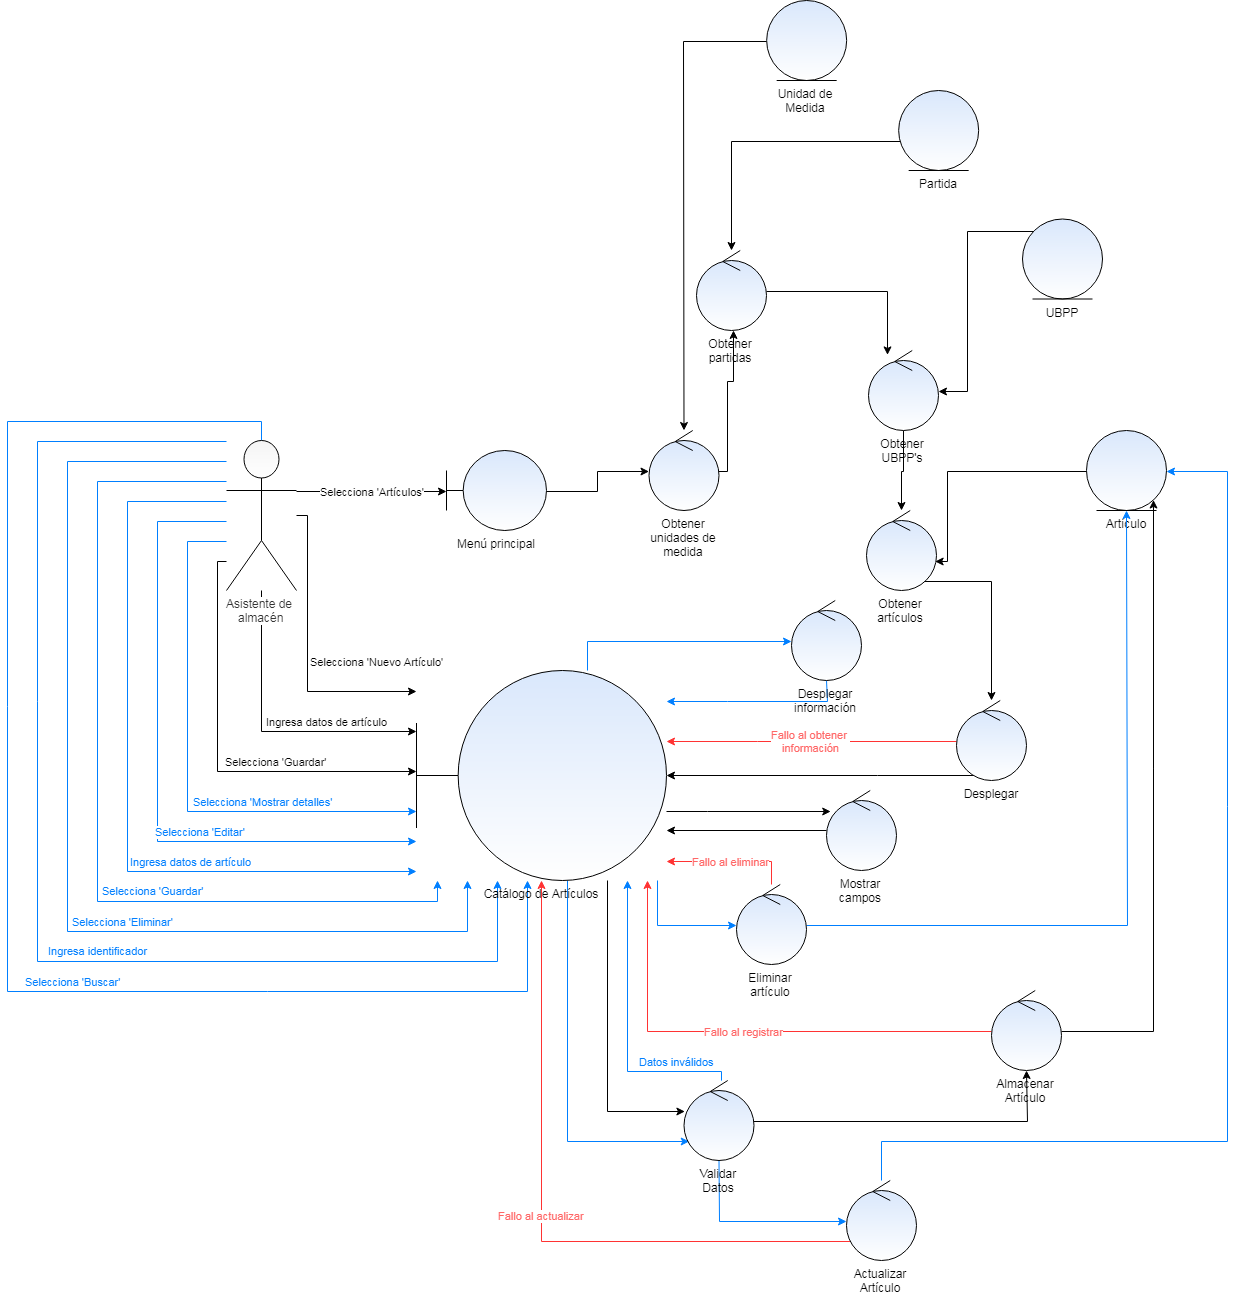

The diagram above was exported from draw.io. Its source (the exported page's mxGraphModel, read from the mxfile embedded in the PNG):
<mxGraphModel dx="2563" dy="2133" grid="1" gridSize="10" guides="1" tooltips="1" connect="1" arrows="1" fold="1" page="1" pageScale="1" pageWidth="827" pageHeight="1169" math="0" shadow="0">
  <root>
    <mxCell id="0" />
    <mxCell id="1" parent="0" />
    <mxCell id="in1KEQIMZ7VdupOkJ1FI-4" value="Selecciona 'Artículos'" style="rounded=0;orthogonalLoop=1;jettySize=auto;html=1;edgeStyle=orthogonalEdgeStyle;" parent="1" source="in1KEQIMZ7VdupOkJ1FI-1" target="in1KEQIMZ7VdupOkJ1FI-2" edge="1">
      <mxGeometry relative="1" as="geometry">
        <Array as="points">
          <mxPoint x="70" y="190" />
          <mxPoint x="70" y="190" />
        </Array>
      </mxGeometry>
    </mxCell>
    <mxCell id="in1KEQIMZ7VdupOkJ1FI-9" value="Selecciona 'Nuevo Artículo'" style="edgeStyle=orthogonalEdgeStyle;rounded=0;orthogonalLoop=1;jettySize=auto;html=1;" parent="1" source="in1KEQIMZ7VdupOkJ1FI-1" target="in1KEQIMZ7VdupOkJ1FI-8" edge="1">
      <mxGeometry x="0.7291" y="30" relative="1" as="geometry">
        <Array as="points">
          <mxPoint x="31" y="215" />
          <mxPoint x="31" y="390" />
        </Array>
        <mxPoint as="offset" />
      </mxGeometry>
    </mxCell>
    <mxCell id="in1KEQIMZ7VdupOkJ1FI-17" value="Ingresa datos de artículo" style="edgeStyle=orthogonalEdgeStyle;rounded=0;orthogonalLoop=1;jettySize=auto;html=1;" parent="1" source="in1KEQIMZ7VdupOkJ1FI-1" target="in1KEQIMZ7VdupOkJ1FI-8" edge="1">
      <mxGeometry x="0.3902" y="10" relative="1" as="geometry">
        <Array as="points">
          <mxPoint x="-15" y="430" />
        </Array>
        <mxPoint as="offset" />
      </mxGeometry>
    </mxCell>
    <mxCell id="in1KEQIMZ7VdupOkJ1FI-19" value="Selecciona 'Guardar'" style="edgeStyle=orthogonalEdgeStyle;rounded=0;orthogonalLoop=1;jettySize=auto;html=1;" parent="1" source="in1KEQIMZ7VdupOkJ1FI-1" target="in1KEQIMZ7VdupOkJ1FI-8" edge="1">
      <mxGeometry x="0.3324" y="10" relative="1" as="geometry">
        <Array as="points">
          <mxPoint x="-60" y="260" />
          <mxPoint x="-60" y="470" />
        </Array>
        <mxPoint x="-1" as="offset" />
      </mxGeometry>
    </mxCell>
    <mxCell id="in1KEQIMZ7VdupOkJ1FI-47" value="&lt;font color=&quot;#007fff&quot;&gt;Selecciona 'Mostrar detalles'&lt;/font&gt;" style="edgeStyle=orthogonalEdgeStyle;rounded=0;orthogonalLoop=1;jettySize=auto;html=1;fillColor=#dae8fc;strokeColor=#007FFF;" parent="1" source="in1KEQIMZ7VdupOkJ1FI-1" target="in1KEQIMZ7VdupOkJ1FI-8" edge="1">
      <mxGeometry x="0.4266" y="10" relative="1" as="geometry">
        <Array as="points">
          <mxPoint x="-90" y="240" />
          <mxPoint x="-90" y="510" />
        </Array>
        <mxPoint as="offset" />
      </mxGeometry>
    </mxCell>
    <mxCell id="in1KEQIMZ7VdupOkJ1FI-48" value="&lt;font color=&quot;#007fff&quot;&gt;Selecciona 'Editar'&lt;/font&gt;" style="edgeStyle=orthogonalEdgeStyle;rounded=0;orthogonalLoop=1;jettySize=auto;html=1;strokeColor=#007FFF;" parent="1" source="in1KEQIMZ7VdupOkJ1FI-1" target="in1KEQIMZ7VdupOkJ1FI-8" edge="1">
      <mxGeometry x="0.3333" y="10" relative="1" as="geometry">
        <Array as="points">
          <mxPoint x="-120" y="220" />
          <mxPoint x="-120" y="540" />
        </Array>
        <mxPoint as="offset" />
      </mxGeometry>
    </mxCell>
    <mxCell id="in1KEQIMZ7VdupOkJ1FI-49" value="&lt;font color=&quot;#007fff&quot;&gt;Ingresa datos de artículo&lt;/font&gt;" style="edgeStyle=orthogonalEdgeStyle;rounded=0;orthogonalLoop=1;jettySize=auto;html=1;strokeColor=#007FFF;" parent="1" source="in1KEQIMZ7VdupOkJ1FI-1" target="in1KEQIMZ7VdupOkJ1FI-8" edge="1">
      <mxGeometry x="0.4052" y="10" relative="1" as="geometry">
        <Array as="points">
          <mxPoint x="-150" y="200" />
          <mxPoint x="-150" y="570" />
        </Array>
        <mxPoint as="offset" />
      </mxGeometry>
    </mxCell>
    <mxCell id="in1KEQIMZ7VdupOkJ1FI-53" value="&lt;font color=&quot;#007fff&quot;&gt;Selecciona 'Guardar'&lt;/font&gt;" style="edgeStyle=orthogonalEdgeStyle;rounded=0;orthogonalLoop=1;jettySize=auto;html=1;strokeColor=#007FFF;" parent="1" source="in1KEQIMZ7VdupOkJ1FI-1" target="in1KEQIMZ7VdupOkJ1FI-8" edge="1">
      <mxGeometry x="0.3254" y="11" relative="1" as="geometry">
        <Array as="points">
          <mxPoint x="-180" y="180" />
          <mxPoint x="-180" y="601" />
          <mxPoint x="160" y="601" />
        </Array>
        <mxPoint as="offset" />
      </mxGeometry>
    </mxCell>
    <mxCell id="in1KEQIMZ7VdupOkJ1FI-56" value="&lt;font color=&quot;#007fff&quot;&gt;Selecciona 'Eliminar'&lt;/font&gt;" style="edgeStyle=orthogonalEdgeStyle;rounded=0;orthogonalLoop=1;jettySize=auto;html=1;strokeColor=#007FFF;" parent="1" source="in1KEQIMZ7VdupOkJ1FI-1" target="in1KEQIMZ7VdupOkJ1FI-8" edge="1">
      <mxGeometry x="0.2667" y="10" relative="1" as="geometry">
        <Array as="points">
          <mxPoint x="-210" y="160" />
          <mxPoint x="-210" y="630" />
          <mxPoint x="190" y="630" />
        </Array>
        <mxPoint as="offset" />
      </mxGeometry>
    </mxCell>
    <mxCell id="in1KEQIMZ7VdupOkJ1FI-57" value="&lt;font color=&quot;#007fff&quot;&gt;Ingresa identificador&lt;/font&gt;" style="edgeStyle=orthogonalEdgeStyle;rounded=0;orthogonalLoop=1;jettySize=auto;html=1;strokeColor=#007FFF;" parent="1" source="in1KEQIMZ7VdupOkJ1FI-1" target="in1KEQIMZ7VdupOkJ1FI-8" edge="1">
      <mxGeometry x="0.2315" y="11" relative="1" as="geometry">
        <Array as="points">
          <mxPoint x="-240" y="140" />
          <mxPoint x="-240" y="660" />
          <mxPoint x="220" y="660" />
        </Array>
        <mxPoint x="-1" as="offset" />
      </mxGeometry>
    </mxCell>
    <mxCell id="in1KEQIMZ7VdupOkJ1FI-59" value="&lt;font color=&quot;#007fff&quot;&gt;Selecciona 'Buscar'&lt;/font&gt;" style="edgeStyle=orthogonalEdgeStyle;rounded=0;orthogonalLoop=1;jettySize=auto;html=1;strokeColor=#007FFF;" parent="1" source="in1KEQIMZ7VdupOkJ1FI-1" target="in1KEQIMZ7VdupOkJ1FI-8" edge="1">
      <mxGeometry x="0.2322" y="10" relative="1" as="geometry">
        <Array as="points">
          <mxPoint x="-15" y="120" />
          <mxPoint x="-270" y="120" />
          <mxPoint x="-270" y="690" />
          <mxPoint x="250" y="690" />
        </Array>
        <mxPoint as="offset" />
      </mxGeometry>
    </mxCell>
    <mxCell id="in1KEQIMZ7VdupOkJ1FI-1" value="Asistente de&amp;nbsp;&lt;br&gt;almacén" style="shape=umlActor;verticalLabelPosition=bottom;labelBackgroundColor=#ffffff;verticalAlign=top;html=1;outlineConnect=0;fillColor=#f5f5f5;strokeColor=#000000;fontColor=#333333;gradientColor=#ffffff;" parent="1" vertex="1">
      <mxGeometry x="-50" y="140" width="70" height="150" as="geometry" />
    </mxCell>
    <mxCell id="in1KEQIMZ7VdupOkJ1FI-10" style="edgeStyle=orthogonalEdgeStyle;rounded=0;orthogonalLoop=1;jettySize=auto;html=1;" parent="1" source="in1KEQIMZ7VdupOkJ1FI-2" target="in1KEQIMZ7VdupOkJ1FI-30" edge="1">
      <mxGeometry relative="1" as="geometry" />
    </mxCell>
    <mxCell id="in1KEQIMZ7VdupOkJ1FI-2" value="Menú principal" style="shape=umlBoundary;whiteSpace=wrap;html=1;fillColor=#dae8fc;strokeColor=#000000;labelPosition=center;verticalLabelPosition=bottom;align=center;verticalAlign=top;gradientColor=#ffffff;" parent="1" vertex="1">
      <mxGeometry x="170" y="150" width="100" height="80" as="geometry" />
    </mxCell>
    <mxCell id="in1KEQIMZ7VdupOkJ1FI-24" style="edgeStyle=orthogonalEdgeStyle;rounded=0;orthogonalLoop=1;jettySize=auto;html=1;" parent="1" source="in1KEQIMZ7VdupOkJ1FI-5" target="in1KEQIMZ7VdupOkJ1FI-6" edge="1">
      <mxGeometry relative="1" as="geometry">
        <Array as="points">
          <mxPoint x="670" y="260" />
        </Array>
      </mxGeometry>
    </mxCell>
    <mxCell id="in1KEQIMZ7VdupOkJ1FI-5" value="Artículo" style="ellipse;shape=umlEntity;whiteSpace=wrap;html=1;fillColor=#dae8fc;strokeColor=#000000;labelPosition=center;verticalLabelPosition=bottom;align=center;verticalAlign=top;gradientColor=#ffffff;" parent="1" vertex="1">
      <mxGeometry x="810" y="130" width="80" height="80" as="geometry" />
    </mxCell>
    <mxCell id="in1KEQIMZ7VdupOkJ1FI-11" style="edgeStyle=orthogonalEdgeStyle;rounded=0;orthogonalLoop=1;jettySize=auto;html=1;" parent="1" source="in1KEQIMZ7VdupOkJ1FI-6" target="in1KEQIMZ7VdupOkJ1FI-7" edge="1">
      <mxGeometry relative="1" as="geometry">
        <Array as="points">
          <mxPoint x="715" y="280" />
        </Array>
      </mxGeometry>
    </mxCell>
    <mxCell id="in1KEQIMZ7VdupOkJ1FI-6" value="Obtener artículos" style="ellipse;shape=umlControl;whiteSpace=wrap;html=1;fillColor=#dae8fc;strokeColor=#000000;labelPosition=center;verticalLabelPosition=bottom;align=center;verticalAlign=top;gradientColor=#ffffff;" parent="1" vertex="1">
      <mxGeometry x="590" y="210" width="70" height="80" as="geometry" />
    </mxCell>
    <mxCell id="in1KEQIMZ7VdupOkJ1FI-12" style="edgeStyle=orthogonalEdgeStyle;rounded=0;orthogonalLoop=1;jettySize=auto;html=1;" parent="1" source="in1KEQIMZ7VdupOkJ1FI-7" target="in1KEQIMZ7VdupOkJ1FI-8" edge="1">
      <mxGeometry relative="1" as="geometry">
        <Array as="points">
          <mxPoint x="600" y="475" />
          <mxPoint x="600" y="475" />
        </Array>
      </mxGeometry>
    </mxCell>
    <mxCell id="in1KEQIMZ7VdupOkJ1FI-65" value="Fallo al obtener&amp;nbsp;&lt;br&gt;información" style="edgeStyle=orthogonalEdgeStyle;rounded=0;orthogonalLoop=1;jettySize=auto;html=1;strokeColor=#FF3333;fontColor=#FF6666;" parent="1" source="in1KEQIMZ7VdupOkJ1FI-7" target="in1KEQIMZ7VdupOkJ1FI-8" edge="1">
      <mxGeometry relative="1" as="geometry">
        <Array as="points">
          <mxPoint x="480" y="441" />
          <mxPoint x="480" y="441" />
        </Array>
      </mxGeometry>
    </mxCell>
    <mxCell id="in1KEQIMZ7VdupOkJ1FI-7" value="Desplegar" style="ellipse;shape=umlControl;whiteSpace=wrap;html=1;fillColor=#dae8fc;strokeColor=#000000;labelPosition=center;verticalLabelPosition=bottom;align=center;verticalAlign=top;gradientColor=#ffffff;" parent="1" vertex="1">
      <mxGeometry x="680" y="400" width="70" height="80" as="geometry" />
    </mxCell>
    <mxCell id="in1KEQIMZ7VdupOkJ1FI-15" style="edgeStyle=orthogonalEdgeStyle;rounded=0;orthogonalLoop=1;jettySize=auto;html=1;" parent="1" source="in1KEQIMZ7VdupOkJ1FI-8" target="in1KEQIMZ7VdupOkJ1FI-14" edge="1">
      <mxGeometry relative="1" as="geometry">
        <Array as="points">
          <mxPoint x="430" y="510" />
          <mxPoint x="430" y="510" />
        </Array>
      </mxGeometry>
    </mxCell>
    <mxCell id="in1KEQIMZ7VdupOkJ1FI-20" style="edgeStyle=orthogonalEdgeStyle;rounded=0;orthogonalLoop=1;jettySize=auto;html=1;" parent="1" source="in1KEQIMZ7VdupOkJ1FI-8" target="in1KEQIMZ7VdupOkJ1FI-18" edge="1">
      <mxGeometry relative="1" as="geometry">
        <Array as="points">
          <mxPoint x="331" y="810" />
        </Array>
      </mxGeometry>
    </mxCell>
    <mxCell id="in1KEQIMZ7VdupOkJ1FI-44" value="" style="edgeStyle=orthogonalEdgeStyle;rounded=0;orthogonalLoop=1;jettySize=auto;html=1;fillColor=#dae8fc;strokeColor=#007FFF;" parent="1" source="in1KEQIMZ7VdupOkJ1FI-8" target="in1KEQIMZ7VdupOkJ1FI-43" edge="1">
      <mxGeometry x="-0.0036" y="10" relative="1" as="geometry">
        <mxPoint x="303" y="340" as="sourcePoint" />
        <Array as="points">
          <mxPoint x="310" y="340" />
        </Array>
        <mxPoint as="offset" />
      </mxGeometry>
    </mxCell>
    <mxCell id="in1KEQIMZ7VdupOkJ1FI-54" style="edgeStyle=orthogonalEdgeStyle;rounded=0;orthogonalLoop=1;jettySize=auto;html=1;strokeColor=#007FFF;" parent="1" source="in1KEQIMZ7VdupOkJ1FI-8" target="in1KEQIMZ7VdupOkJ1FI-18" edge="1">
      <mxGeometry relative="1" as="geometry">
        <Array as="points">
          <mxPoint x="291" y="841" />
        </Array>
      </mxGeometry>
    </mxCell>
    <mxCell id="in1KEQIMZ7VdupOkJ1FI-63" style="edgeStyle=orthogonalEdgeStyle;rounded=0;orthogonalLoop=1;jettySize=auto;html=1;strokeColor=#007FFF;" parent="1" source="in1KEQIMZ7VdupOkJ1FI-8" target="in1KEQIMZ7VdupOkJ1FI-62" edge="1">
      <mxGeometry relative="1" as="geometry">
        <Array as="points">
          <mxPoint x="380" y="624" />
        </Array>
      </mxGeometry>
    </mxCell>
    <mxCell id="in1KEQIMZ7VdupOkJ1FI-8" value="Catálogo de Artículos" style="shape=umlBoundary;whiteSpace=wrap;html=1;fillColor=#dae8fc;strokeColor=#000000;labelPosition=center;verticalLabelPosition=bottom;align=center;verticalAlign=top;gradientColor=#ffffff;" parent="1" vertex="1">
      <mxGeometry x="140" y="370" width="250" height="210" as="geometry" />
    </mxCell>
    <mxCell id="in1KEQIMZ7VdupOkJ1FI-16" style="edgeStyle=orthogonalEdgeStyle;rounded=0;orthogonalLoop=1;jettySize=auto;html=1;" parent="1" source="in1KEQIMZ7VdupOkJ1FI-14" target="in1KEQIMZ7VdupOkJ1FI-8" edge="1">
      <mxGeometry relative="1" as="geometry">
        <Array as="points">
          <mxPoint x="320" y="520" />
        </Array>
      </mxGeometry>
    </mxCell>
    <mxCell id="in1KEQIMZ7VdupOkJ1FI-14" value="Mostrar campos" style="ellipse;shape=umlControl;whiteSpace=wrap;html=1;fillColor=#dae8fc;strokeColor=#000000;labelPosition=center;verticalLabelPosition=bottom;align=center;verticalAlign=top;gradientColor=#ffffff;" parent="1" vertex="1">
      <mxGeometry x="550" y="490" width="70" height="80" as="geometry" />
    </mxCell>
    <mxCell id="in1KEQIMZ7VdupOkJ1FI-22" style="edgeStyle=orthogonalEdgeStyle;rounded=0;orthogonalLoop=1;jettySize=auto;html=1;" parent="1" source="in1KEQIMZ7VdupOkJ1FI-18" target="in1KEQIMZ7VdupOkJ1FI-21" edge="1">
      <mxGeometry relative="1" as="geometry" />
    </mxCell>
    <mxCell id="in1KEQIMZ7VdupOkJ1FI-51" style="edgeStyle=orthogonalEdgeStyle;rounded=0;orthogonalLoop=1;jettySize=auto;html=1;strokeColor=#007FFF;" parent="1" source="in1KEQIMZ7VdupOkJ1FI-18" target="in1KEQIMZ7VdupOkJ1FI-50" edge="1">
      <mxGeometry relative="1" as="geometry">
        <Array as="points">
          <mxPoint x="442" y="850" />
        </Array>
      </mxGeometry>
    </mxCell>
    <mxCell id="in1KEQIMZ7VdupOkJ1FI-55" value="&lt;font color=&quot;#007fff&quot;&gt;Datos inválidos&lt;/font&gt;" style="edgeStyle=orthogonalEdgeStyle;rounded=0;orthogonalLoop=1;jettySize=auto;html=1;strokeColor=#007FFF;" parent="1" source="in1KEQIMZ7VdupOkJ1FI-18" target="in1KEQIMZ7VdupOkJ1FI-8" edge="1">
      <mxGeometry x="-0.6338" y="-10" relative="1" as="geometry">
        <Array as="points">
          <mxPoint x="444" y="770" />
          <mxPoint x="351" y="770" />
        </Array>
        <mxPoint as="offset" />
      </mxGeometry>
    </mxCell>
    <mxCell id="in1KEQIMZ7VdupOkJ1FI-18" value="Validar Datos" style="ellipse;shape=umlControl;whiteSpace=wrap;html=1;fillColor=#dae8fc;strokeColor=#000000;labelPosition=center;verticalLabelPosition=bottom;align=center;verticalAlign=top;gradientColor=#ffffff;" parent="1" vertex="1">
      <mxGeometry x="407.5" y="780" width="70" height="80" as="geometry" />
    </mxCell>
    <mxCell id="in1KEQIMZ7VdupOkJ1FI-23" style="edgeStyle=orthogonalEdgeStyle;rounded=0;orthogonalLoop=1;jettySize=auto;html=1;" parent="1" source="in1KEQIMZ7VdupOkJ1FI-21" target="in1KEQIMZ7VdupOkJ1FI-5" edge="1">
      <mxGeometry relative="1" as="geometry">
        <Array as="points">
          <mxPoint x="876" y="730" />
        </Array>
      </mxGeometry>
    </mxCell>
    <mxCell id="in1KEQIMZ7VdupOkJ1FI-68" value="Fallo al registrar" style="edgeStyle=orthogonalEdgeStyle;rounded=0;orthogonalLoop=1;jettySize=auto;html=1;strokeColor=#FF3333;fontColor=#FF6666;" parent="1" source="in1KEQIMZ7VdupOkJ1FI-21" target="in1KEQIMZ7VdupOkJ1FI-8" edge="1">
      <mxGeometry relative="1" as="geometry">
        <Array as="points">
          <mxPoint x="371" y="730" />
        </Array>
      </mxGeometry>
    </mxCell>
    <mxCell id="in1KEQIMZ7VdupOkJ1FI-21" value="Almacenar Artículo" style="ellipse;shape=umlControl;whiteSpace=wrap;html=1;fillColor=#dae8fc;strokeColor=#000000;labelPosition=center;verticalLabelPosition=bottom;align=center;verticalAlign=top;gradientColor=#ffffff;" parent="1" vertex="1">
      <mxGeometry x="715" y="690" width="70" height="80" as="geometry" />
    </mxCell>
    <mxCell id="in1KEQIMZ7VdupOkJ1FI-40" style="edgeStyle=orthogonalEdgeStyle;rounded=0;orthogonalLoop=1;jettySize=auto;html=1;" parent="1" source="in1KEQIMZ7VdupOkJ1FI-25" target="in1KEQIMZ7VdupOkJ1FI-28" edge="1">
      <mxGeometry relative="1" as="geometry">
        <Array as="points">
          <mxPoint x="455" y="-159" />
        </Array>
      </mxGeometry>
    </mxCell>
    <mxCell id="in1KEQIMZ7VdupOkJ1FI-25" value="Partida" style="ellipse;shape=umlEntity;whiteSpace=wrap;html=1;fillColor=#dae8fc;strokeColor=#000000;labelPosition=center;verticalLabelPosition=bottom;align=center;verticalAlign=top;gradientColor=#ffffff;" parent="1" vertex="1">
      <mxGeometry x="622.1666666666667" y="-210" width="80" height="80" as="geometry" />
    </mxCell>
    <mxCell id="in1KEQIMZ7VdupOkJ1FI-39" style="edgeStyle=orthogonalEdgeStyle;rounded=0;orthogonalLoop=1;jettySize=auto;html=1;" parent="1" source="in1KEQIMZ7VdupOkJ1FI-26" target="in1KEQIMZ7VdupOkJ1FI-30" edge="1">
      <mxGeometry relative="1" as="geometry" />
    </mxCell>
    <mxCell id="in1KEQIMZ7VdupOkJ1FI-26" value="Unidad de Medida" style="ellipse;shape=umlEntity;whiteSpace=wrap;html=1;fillColor=#dae8fc;strokeColor=#000000;labelPosition=center;verticalLabelPosition=bottom;align=center;verticalAlign=top;gradientColor=#ffffff;" parent="1" vertex="1">
      <mxGeometry x="490.16666666666674" y="-300" width="80" height="80" as="geometry" />
    </mxCell>
    <mxCell id="in1KEQIMZ7VdupOkJ1FI-42" style="edgeStyle=orthogonalEdgeStyle;rounded=0;orthogonalLoop=1;jettySize=auto;html=1;" parent="1" source="in1KEQIMZ7VdupOkJ1FI-27" target="in1KEQIMZ7VdupOkJ1FI-29" edge="1">
      <mxGeometry relative="1" as="geometry">
        <Array as="points">
          <mxPoint x="690" y="-69" />
        </Array>
      </mxGeometry>
    </mxCell>
    <mxCell id="in1KEQIMZ7VdupOkJ1FI-27" value="UBPP" style="ellipse;shape=umlEntity;whiteSpace=wrap;html=1;fillColor=#dae8fc;strokeColor=#000000;labelPosition=center;verticalLabelPosition=bottom;align=center;verticalAlign=top;gradientColor=#ffffff;" parent="1" vertex="1">
      <mxGeometry x="746" y="-81.5" width="80" height="80" as="geometry" />
    </mxCell>
    <mxCell id="in1KEQIMZ7VdupOkJ1FI-41" style="edgeStyle=orthogonalEdgeStyle;rounded=0;orthogonalLoop=1;jettySize=auto;html=1;" parent="1" source="in1KEQIMZ7VdupOkJ1FI-28" target="in1KEQIMZ7VdupOkJ1FI-29" edge="1">
      <mxGeometry relative="1" as="geometry">
        <Array as="points">
          <mxPoint x="610" y="-9" />
        </Array>
      </mxGeometry>
    </mxCell>
    <mxCell id="in1KEQIMZ7VdupOkJ1FI-28" value="Obtener partidas" style="ellipse;shape=umlControl;whiteSpace=wrap;html=1;fillColor=#dae8fc;strokeColor=#000000;labelPosition=center;verticalLabelPosition=bottom;align=center;verticalAlign=top;gradientColor=#ffffff;" parent="1" vertex="1">
      <mxGeometry x="420" y="-50" width="70" height="80" as="geometry" />
    </mxCell>
    <mxCell id="in1KEQIMZ7VdupOkJ1FI-35" style="edgeStyle=orthogonalEdgeStyle;rounded=0;orthogonalLoop=1;jettySize=auto;html=1;" parent="1" source="in1KEQIMZ7VdupOkJ1FI-29" target="in1KEQIMZ7VdupOkJ1FI-6" edge="1">
      <mxGeometry relative="1" as="geometry" />
    </mxCell>
    <mxCell id="in1KEQIMZ7VdupOkJ1FI-29" value="Obtener UBPP's" style="ellipse;shape=umlControl;whiteSpace=wrap;html=1;fillColor=#dae8fc;strokeColor=#000000;labelPosition=center;verticalLabelPosition=bottom;align=center;verticalAlign=top;gradientColor=#ffffff;" parent="1" vertex="1">
      <mxGeometry x="592" y="50" width="70" height="80" as="geometry" />
    </mxCell>
    <mxCell id="in1KEQIMZ7VdupOkJ1FI-31" style="edgeStyle=orthogonalEdgeStyle;rounded=0;orthogonalLoop=1;jettySize=auto;html=1;" parent="1" source="in1KEQIMZ7VdupOkJ1FI-30" target="in1KEQIMZ7VdupOkJ1FI-28" edge="1">
      <mxGeometry relative="1" as="geometry">
        <Array as="points">
          <mxPoint x="451" y="171" />
          <mxPoint x="451" y="81" />
          <mxPoint x="456" y="81" />
        </Array>
      </mxGeometry>
    </mxCell>
    <mxCell id="in1KEQIMZ7VdupOkJ1FI-30" value="Obtener unidades de medida" style="ellipse;shape=umlControl;whiteSpace=wrap;html=1;fillColor=#dae8fc;strokeColor=#000000;labelPosition=center;verticalLabelPosition=bottom;align=center;verticalAlign=top;gradientColor=#ffffff;" parent="1" vertex="1">
      <mxGeometry x="372.5" y="130" width="70" height="80" as="geometry" />
    </mxCell>
    <mxCell id="in1KEQIMZ7VdupOkJ1FI-45" style="edgeStyle=orthogonalEdgeStyle;rounded=0;orthogonalLoop=1;jettySize=auto;html=1;fillColor=#dae8fc;strokeColor=#007FFF;" parent="1" source="in1KEQIMZ7VdupOkJ1FI-43" target="in1KEQIMZ7VdupOkJ1FI-8" edge="1">
      <mxGeometry relative="1" as="geometry">
        <Array as="points">
          <mxPoint x="450" y="400" />
          <mxPoint x="450" y="400" />
        </Array>
      </mxGeometry>
    </mxCell>
    <mxCell id="in1KEQIMZ7VdupOkJ1FI-43" value="Desplegar información" style="ellipse;shape=umlControl;whiteSpace=wrap;html=1;fillColor=#dae8fc;strokeColor=#000000;labelPosition=center;verticalLabelPosition=bottom;align=center;verticalAlign=top;gradientColor=#ffffff;" parent="1" vertex="1">
      <mxGeometry x="515" y="300" width="70" height="80" as="geometry" />
    </mxCell>
    <mxCell id="in1KEQIMZ7VdupOkJ1FI-52" style="edgeStyle=orthogonalEdgeStyle;rounded=0;orthogonalLoop=1;jettySize=auto;html=1;strokeColor=#007FFF;" parent="1" source="in1KEQIMZ7VdupOkJ1FI-50" target="in1KEQIMZ7VdupOkJ1FI-5" edge="1">
      <mxGeometry relative="1" as="geometry">
        <Array as="points">
          <mxPoint x="951" y="841" />
          <mxPoint x="951" y="170" />
        </Array>
      </mxGeometry>
    </mxCell>
    <mxCell id="in1KEQIMZ7VdupOkJ1FI-66" value="Fallo al actualizar" style="edgeStyle=orthogonalEdgeStyle;rounded=0;orthogonalLoop=1;jettySize=auto;html=1;strokeColor=#FF3333;fontColor=#FF6666;" parent="1" source="in1KEQIMZ7VdupOkJ1FI-50" target="in1KEQIMZ7VdupOkJ1FI-8" edge="1">
      <mxGeometry relative="1" as="geometry">
        <Array as="points">
          <mxPoint x="265" y="941" />
        </Array>
      </mxGeometry>
    </mxCell>
    <mxCell id="in1KEQIMZ7VdupOkJ1FI-50" value="Actualizar Artículo" style="ellipse;shape=umlControl;whiteSpace=wrap;html=1;fillColor=#dae8fc;labelPosition=center;verticalLabelPosition=bottom;align=center;verticalAlign=top;strokeColor=#000000;gradientColor=#ffffff;" parent="1" vertex="1">
      <mxGeometry x="570" y="880" width="70" height="80" as="geometry" />
    </mxCell>
    <mxCell id="in1KEQIMZ7VdupOkJ1FI-64" style="edgeStyle=orthogonalEdgeStyle;rounded=0;orthogonalLoop=1;jettySize=auto;html=1;strokeColor=#007FFF;" parent="1" source="in1KEQIMZ7VdupOkJ1FI-62" target="in1KEQIMZ7VdupOkJ1FI-5" edge="1">
      <mxGeometry relative="1" as="geometry" />
    </mxCell>
    <mxCell id="in1KEQIMZ7VdupOkJ1FI-67" value="Fallo al eliminar" style="edgeStyle=orthogonalEdgeStyle;rounded=0;orthogonalLoop=1;jettySize=auto;html=1;strokeColor=#FF3333;fontColor=#FF6666;" parent="1" source="in1KEQIMZ7VdupOkJ1FI-62" target="in1KEQIMZ7VdupOkJ1FI-8" edge="1">
      <mxGeometry relative="1" as="geometry">
        <Array as="points">
          <mxPoint x="495" y="561" />
        </Array>
      </mxGeometry>
    </mxCell>
    <mxCell id="in1KEQIMZ7VdupOkJ1FI-62" value="Eliminar artículo" style="ellipse;shape=umlControl;whiteSpace=wrap;html=1;fillColor=#dae8fc;strokeColor=#000000;labelPosition=center;verticalLabelPosition=bottom;align=center;verticalAlign=top;gradientColor=#ffffff;" parent="1" vertex="1">
      <mxGeometry x="460" y="584" width="70" height="80" as="geometry" />
    </mxCell>
  </root>
</mxGraphModel>